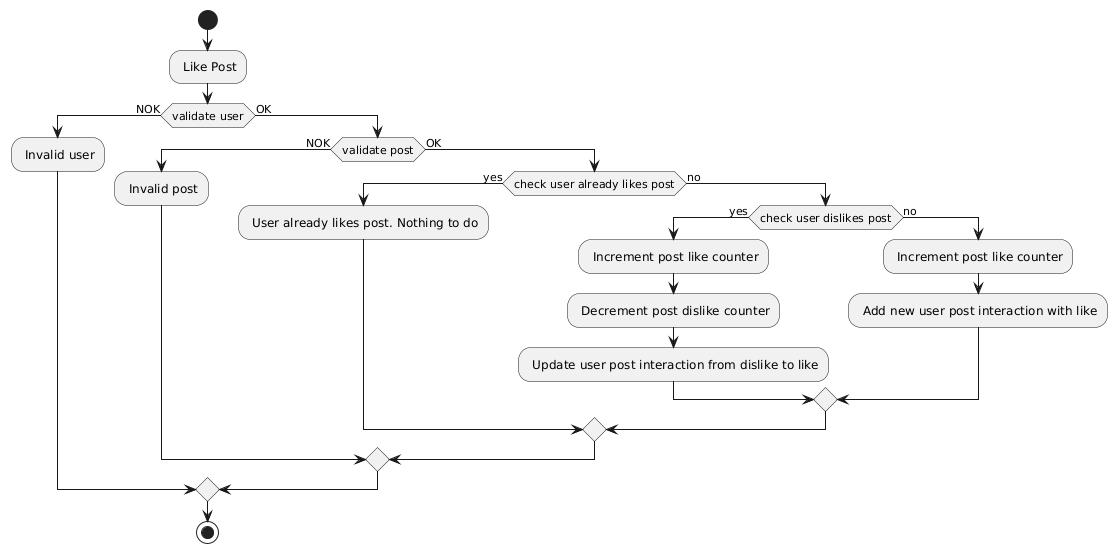

The diagram above was rendered by PlantUML. Its source (embedded in the PNG):
@startuml
start
: Like Post;
if (validate user) then (NOK)
  : Invalid user;
else (OK)
  if (validate post) then (NOK)
    : Invalid post;
  else (OK)
    if (check user already likes post) then (yes)
      : User already likes post. Nothing to do;
    else (no)
      if (check user dislikes post) then (yes)
        : Increment post like counter;
        : Decrement post dislike counter;
        : Update user post interaction from dislike to like;
      else (no)
        : Increment post like counter;
        : Add new user post interaction with like;
      endif
    endif
  endif
endif
stop
@enduml